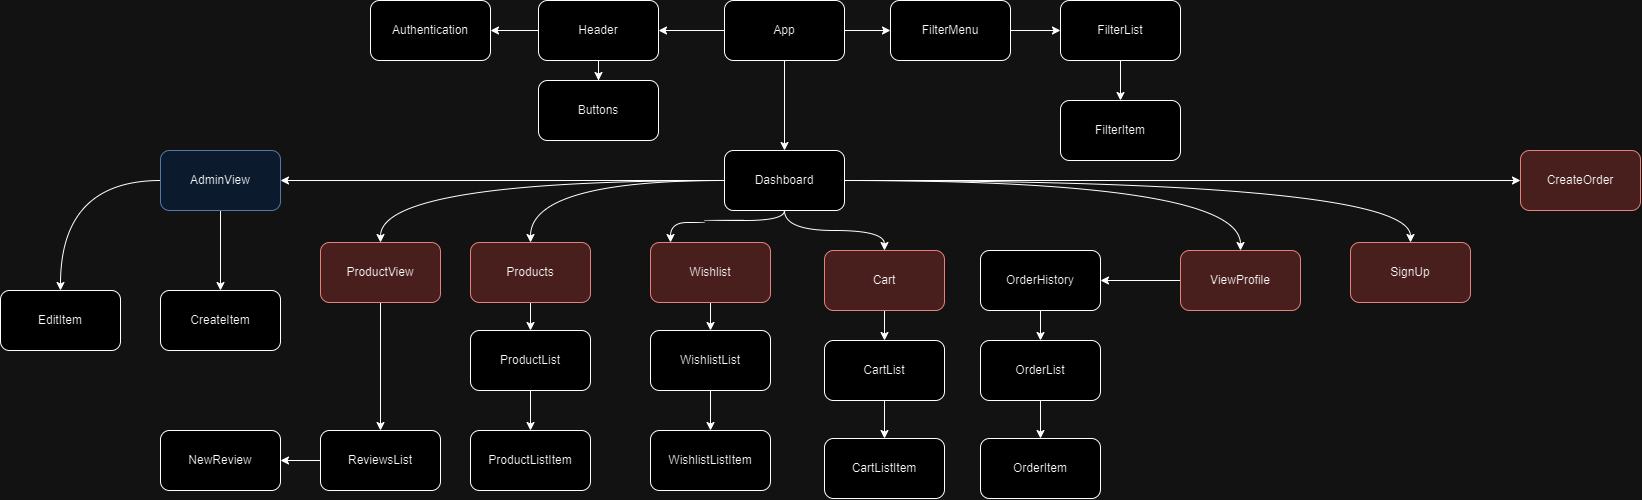

The diagram above was exported from draw.io. Its source (the exported page's mxGraphModel, read from the mxfile embedded in the PNG):
<mxGraphModel dx="2150" dy="743" grid="1" gridSize="10" guides="1" tooltips="1" connect="1" arrows="1" fold="1" page="1" pageScale="1" pageWidth="827" pageHeight="1169" math="0" shadow="0">
  <root>
    <mxCell id="0" />
    <mxCell id="1" parent="0" />
    <mxCell id="bfhCLQw2ZLlvQpr9e-nP-5" style="edgeStyle=orthogonalEdgeStyle;rounded=0;orthogonalLoop=1;jettySize=auto;html=1;curved=1;" parent="1" source="bfhCLQw2ZLlvQpr9e-nP-1" target="bfhCLQw2ZLlvQpr9e-nP-2" edge="1">
      <mxGeometry relative="1" as="geometry" />
    </mxCell>
    <mxCell id="bfhCLQw2ZLlvQpr9e-nP-6" style="edgeStyle=orthogonalEdgeStyle;rounded=0;orthogonalLoop=1;jettySize=auto;html=1;curved=1;" parent="1" source="bfhCLQw2ZLlvQpr9e-nP-1" target="bfhCLQw2ZLlvQpr9e-nP-3" edge="1">
      <mxGeometry relative="1" as="geometry" />
    </mxCell>
    <mxCell id="bfhCLQw2ZLlvQpr9e-nP-7" style="edgeStyle=orthogonalEdgeStyle;rounded=0;orthogonalLoop=1;jettySize=auto;html=1;curved=1;" parent="1" source="bfhCLQw2ZLlvQpr9e-nP-1" target="bfhCLQw2ZLlvQpr9e-nP-4" edge="1">
      <mxGeometry relative="1" as="geometry" />
    </mxCell>
    <mxCell id="bfhCLQw2ZLlvQpr9e-nP-1" value="App" style="rounded=1;whiteSpace=wrap;html=1;" parent="1" vertex="1">
      <mxGeometry x="354" y="30" width="120" height="60" as="geometry" />
    </mxCell>
    <mxCell id="bfhCLQw2ZLlvQpr9e-nP-38" value="" style="edgeStyle=orthogonalEdgeStyle;rounded=0;orthogonalLoop=1;jettySize=auto;html=1;" parent="1" source="bfhCLQw2ZLlvQpr9e-nP-2" target="bfhCLQw2ZLlvQpr9e-nP-37" edge="1">
      <mxGeometry relative="1" as="geometry" />
    </mxCell>
    <mxCell id="bfhCLQw2ZLlvQpr9e-nP-68" value="" style="edgeStyle=orthogonalEdgeStyle;rounded=0;orthogonalLoop=1;jettySize=auto;html=1;" parent="1" source="bfhCLQw2ZLlvQpr9e-nP-2" target="bfhCLQw2ZLlvQpr9e-nP-67" edge="1">
      <mxGeometry relative="1" as="geometry" />
    </mxCell>
    <mxCell id="bfhCLQw2ZLlvQpr9e-nP-2" value="Header" style="rounded=1;whiteSpace=wrap;html=1;" parent="1" vertex="1">
      <mxGeometry x="168" y="30" width="120" height="60" as="geometry" />
    </mxCell>
    <mxCell id="bfhCLQw2ZLlvQpr9e-nP-17" style="edgeStyle=orthogonalEdgeStyle;rounded=0;orthogonalLoop=1;jettySize=auto;html=1;curved=1;" parent="1" source="bfhCLQw2ZLlvQpr9e-nP-3" target="bfhCLQw2ZLlvQpr9e-nP-8" edge="1">
      <mxGeometry relative="1" as="geometry" />
    </mxCell>
    <mxCell id="bfhCLQw2ZLlvQpr9e-nP-30" style="edgeStyle=orthogonalEdgeStyle;rounded=0;orthogonalLoop=1;jettySize=auto;html=1;curved=1;" parent="1" source="bfhCLQw2ZLlvQpr9e-nP-3" target="bfhCLQw2ZLlvQpr9e-nP-9" edge="1">
      <mxGeometry relative="1" as="geometry" />
    </mxCell>
    <mxCell id="bfhCLQw2ZLlvQpr9e-nP-31" style="edgeStyle=orthogonalEdgeStyle;rounded=0;orthogonalLoop=1;jettySize=auto;html=1;curved=1;" parent="1" source="bfhCLQw2ZLlvQpr9e-nP-3" target="bfhCLQw2ZLlvQpr9e-nP-10" edge="1">
      <mxGeometry relative="1" as="geometry">
        <Array as="points">
          <mxPoint x="414" y="250" />
          <mxPoint x="334" y="250" />
          <mxPoint x="334" y="252" />
          <mxPoint x="300" y="252" />
        </Array>
      </mxGeometry>
    </mxCell>
    <mxCell id="bfhCLQw2ZLlvQpr9e-nP-32" style="edgeStyle=orthogonalEdgeStyle;rounded=0;orthogonalLoop=1;jettySize=auto;html=1;curved=1;" parent="1" source="bfhCLQw2ZLlvQpr9e-nP-3" target="bfhCLQw2ZLlvQpr9e-nP-11" edge="1">
      <mxGeometry relative="1" as="geometry" />
    </mxCell>
    <mxCell id="bfhCLQw2ZLlvQpr9e-nP-36" value="" style="edgeStyle=orthogonalEdgeStyle;rounded=0;orthogonalLoop=1;jettySize=auto;html=1;curved=1;" parent="1" source="bfhCLQw2ZLlvQpr9e-nP-3" target="bfhCLQw2ZLlvQpr9e-nP-35" edge="1">
      <mxGeometry relative="1" as="geometry" />
    </mxCell>
    <mxCell id="bfhCLQw2ZLlvQpr9e-nP-49" value="" style="edgeStyle=orthogonalEdgeStyle;rounded=0;orthogonalLoop=1;jettySize=auto;html=1;curved=1;" parent="1" source="bfhCLQw2ZLlvQpr9e-nP-3" target="bfhCLQw2ZLlvQpr9e-nP-48" edge="1">
      <mxGeometry relative="1" as="geometry" />
    </mxCell>
    <mxCell id="bfhCLQw2ZLlvQpr9e-nP-57" value="" style="edgeStyle=orthogonalEdgeStyle;rounded=0;orthogonalLoop=1;jettySize=auto;html=1;" parent="1" source="bfhCLQw2ZLlvQpr9e-nP-3" target="bfhCLQw2ZLlvQpr9e-nP-56" edge="1">
      <mxGeometry relative="1" as="geometry" />
    </mxCell>
    <mxCell id="mMun1wEnIMSAJVNBasqb-2" style="edgeStyle=orthogonalEdgeStyle;rounded=0;orthogonalLoop=1;jettySize=auto;html=1;entryX=0.5;entryY=0;entryDx=0;entryDy=0;curved=1;" edge="1" parent="1" source="bfhCLQw2ZLlvQpr9e-nP-3" target="mMun1wEnIMSAJVNBasqb-1">
      <mxGeometry relative="1" as="geometry" />
    </mxCell>
    <mxCell id="bfhCLQw2ZLlvQpr9e-nP-3" value="Dashboard" style="rounded=1;whiteSpace=wrap;html=1;" parent="1" vertex="1">
      <mxGeometry x="354" y="180" width="120" height="60" as="geometry" />
    </mxCell>
    <mxCell id="bfhCLQw2ZLlvQpr9e-nP-14" style="edgeStyle=orthogonalEdgeStyle;rounded=0;orthogonalLoop=1;jettySize=auto;html=1;" parent="1" source="bfhCLQw2ZLlvQpr9e-nP-4" target="bfhCLQw2ZLlvQpr9e-nP-13" edge="1">
      <mxGeometry relative="1" as="geometry" />
    </mxCell>
    <mxCell id="bfhCLQw2ZLlvQpr9e-nP-4" value="FilterMenu" style="rounded=1;whiteSpace=wrap;html=1;" parent="1" vertex="1">
      <mxGeometry x="520" y="30" width="120" height="60" as="geometry" />
    </mxCell>
    <mxCell id="bfhCLQw2ZLlvQpr9e-nP-43" value="" style="edgeStyle=orthogonalEdgeStyle;rounded=0;orthogonalLoop=1;jettySize=auto;html=1;" parent="1" source="bfhCLQw2ZLlvQpr9e-nP-8" target="bfhCLQw2ZLlvQpr9e-nP-42" edge="1">
      <mxGeometry relative="1" as="geometry" />
    </mxCell>
    <mxCell id="bfhCLQw2ZLlvQpr9e-nP-8" value="ViewProfile" style="rounded=1;whiteSpace=wrap;html=1;fillColor=#f8cecc;strokeColor=#b85450;" parent="1" vertex="1">
      <mxGeometry x="810" y="280" width="120" height="60" as="geometry" />
    </mxCell>
    <mxCell id="bfhCLQw2ZLlvQpr9e-nP-59" value="" style="edgeStyle=orthogonalEdgeStyle;rounded=0;orthogonalLoop=1;jettySize=auto;html=1;" parent="1" source="bfhCLQw2ZLlvQpr9e-nP-9" target="bfhCLQw2ZLlvQpr9e-nP-58" edge="1">
      <mxGeometry relative="1" as="geometry" />
    </mxCell>
    <mxCell id="bfhCLQw2ZLlvQpr9e-nP-9" value="Products" style="rounded=1;whiteSpace=wrap;html=1;fillColor=#f8cecc;strokeColor=#b85450;" parent="1" vertex="1">
      <mxGeometry x="100" y="272" width="120" height="60" as="geometry" />
    </mxCell>
    <mxCell id="bfhCLQw2ZLlvQpr9e-nP-61" value="" style="edgeStyle=orthogonalEdgeStyle;rounded=0;orthogonalLoop=1;jettySize=auto;html=1;" parent="1" source="bfhCLQw2ZLlvQpr9e-nP-10" target="bfhCLQw2ZLlvQpr9e-nP-60" edge="1">
      <mxGeometry relative="1" as="geometry" />
    </mxCell>
    <mxCell id="bfhCLQw2ZLlvQpr9e-nP-10" value="Wishlist" style="rounded=1;whiteSpace=wrap;html=1;fillColor=#f8cecc;strokeColor=#b85450;" parent="1" vertex="1">
      <mxGeometry x="280" y="272" width="120" height="60" as="geometry" />
    </mxCell>
    <mxCell id="bfhCLQw2ZLlvQpr9e-nP-63" value="" style="edgeStyle=orthogonalEdgeStyle;rounded=0;orthogonalLoop=1;jettySize=auto;html=1;" parent="1" source="bfhCLQw2ZLlvQpr9e-nP-11" target="bfhCLQw2ZLlvQpr9e-nP-62" edge="1">
      <mxGeometry relative="1" as="geometry" />
    </mxCell>
    <mxCell id="bfhCLQw2ZLlvQpr9e-nP-11" value="Cart" style="rounded=1;whiteSpace=wrap;html=1;fillColor=#f8cecc;strokeColor=#b85450;" parent="1" vertex="1">
      <mxGeometry x="454" y="280" width="120" height="60" as="geometry" />
    </mxCell>
    <mxCell id="bfhCLQw2ZLlvQpr9e-nP-21" value="" style="edgeStyle=orthogonalEdgeStyle;rounded=0;orthogonalLoop=1;jettySize=auto;html=1;" parent="1" source="bfhCLQw2ZLlvQpr9e-nP-13" target="bfhCLQw2ZLlvQpr9e-nP-20" edge="1">
      <mxGeometry relative="1" as="geometry" />
    </mxCell>
    <mxCell id="bfhCLQw2ZLlvQpr9e-nP-13" value="FilterList" style="rounded=1;whiteSpace=wrap;html=1;" parent="1" vertex="1">
      <mxGeometry x="690" y="30" width="120" height="60" as="geometry" />
    </mxCell>
    <mxCell id="bfhCLQw2ZLlvQpr9e-nP-15" value="ProductListItem" style="rounded=1;whiteSpace=wrap;html=1;" parent="1" vertex="1">
      <mxGeometry x="100" y="460" width="120" height="60" as="geometry" />
    </mxCell>
    <mxCell id="bfhCLQw2ZLlvQpr9e-nP-16" value="WishlistListItem" style="rounded=1;whiteSpace=wrap;html=1;" parent="1" vertex="1">
      <mxGeometry x="280" y="460" width="120" height="60" as="geometry" />
    </mxCell>
    <mxCell id="bfhCLQw2ZLlvQpr9e-nP-20" value="FilterItem" style="whiteSpace=wrap;html=1;rounded=1;" parent="1" vertex="1">
      <mxGeometry x="690" y="130" width="120" height="60" as="geometry" />
    </mxCell>
    <mxCell id="bfhCLQw2ZLlvQpr9e-nP-22" value="CartListItem" style="whiteSpace=wrap;html=1;rounded=1;" parent="1" vertex="1">
      <mxGeometry x="454" y="468" width="120" height="60" as="geometry" />
    </mxCell>
    <mxCell id="bfhCLQw2ZLlvQpr9e-nP-35" value="SignUp" style="whiteSpace=wrap;html=1;rounded=1;fillColor=#f8cecc;strokeColor=#b85450;" parent="1" vertex="1">
      <mxGeometry x="980" y="272" width="120" height="60" as="geometry" />
    </mxCell>
    <mxCell id="bfhCLQw2ZLlvQpr9e-nP-37" value="Authentication" style="whiteSpace=wrap;html=1;rounded=1;" parent="1" vertex="1">
      <mxGeometry y="30" width="120" height="60" as="geometry" />
    </mxCell>
    <mxCell id="bfhCLQw2ZLlvQpr9e-nP-45" value="" style="edgeStyle=orthogonalEdgeStyle;rounded=0;orthogonalLoop=1;jettySize=auto;html=1;" parent="1" source="bfhCLQw2ZLlvQpr9e-nP-42" target="bfhCLQw2ZLlvQpr9e-nP-44" edge="1">
      <mxGeometry relative="1" as="geometry" />
    </mxCell>
    <mxCell id="bfhCLQw2ZLlvQpr9e-nP-42" value="OrderHistory" style="whiteSpace=wrap;html=1;rounded=1;" parent="1" vertex="1">
      <mxGeometry x="610" y="280" width="120" height="60" as="geometry" />
    </mxCell>
    <mxCell id="bfhCLQw2ZLlvQpr9e-nP-47" value="" style="edgeStyle=orthogonalEdgeStyle;rounded=0;orthogonalLoop=1;jettySize=auto;html=1;" parent="1" source="bfhCLQw2ZLlvQpr9e-nP-44" target="bfhCLQw2ZLlvQpr9e-nP-46" edge="1">
      <mxGeometry relative="1" as="geometry" />
    </mxCell>
    <mxCell id="bfhCLQw2ZLlvQpr9e-nP-44" value="OrderList" style="whiteSpace=wrap;html=1;rounded=1;" parent="1" vertex="1">
      <mxGeometry x="610" y="370" width="120" height="60" as="geometry" />
    </mxCell>
    <mxCell id="bfhCLQw2ZLlvQpr9e-nP-46" value="OrderItem" style="whiteSpace=wrap;html=1;rounded=1;" parent="1" vertex="1">
      <mxGeometry x="610" y="468" width="120" height="60" as="geometry" />
    </mxCell>
    <mxCell id="bfhCLQw2ZLlvQpr9e-nP-51" value="" style="edgeStyle=orthogonalEdgeStyle;rounded=0;orthogonalLoop=1;jettySize=auto;html=1;" parent="1" source="bfhCLQw2ZLlvQpr9e-nP-48" target="bfhCLQw2ZLlvQpr9e-nP-50" edge="1">
      <mxGeometry relative="1" as="geometry" />
    </mxCell>
    <mxCell id="bfhCLQw2ZLlvQpr9e-nP-53" value="" style="edgeStyle=orthogonalEdgeStyle;rounded=0;orthogonalLoop=1;jettySize=auto;html=1;curved=1;" parent="1" source="bfhCLQw2ZLlvQpr9e-nP-48" target="bfhCLQw2ZLlvQpr9e-nP-52" edge="1">
      <mxGeometry relative="1" as="geometry" />
    </mxCell>
    <mxCell id="bfhCLQw2ZLlvQpr9e-nP-48" value="AdminView" style="whiteSpace=wrap;html=1;rounded=1;fillColor=#dae8fc;strokeColor=#6c8ebf;" parent="1" vertex="1">
      <mxGeometry x="-210" y="180" width="120" height="60" as="geometry" />
    </mxCell>
    <mxCell id="bfhCLQw2ZLlvQpr9e-nP-50" value="CreateItem" style="whiteSpace=wrap;html=1;rounded=1;" parent="1" vertex="1">
      <mxGeometry x="-210" y="320" width="120" height="60" as="geometry" />
    </mxCell>
    <mxCell id="bfhCLQw2ZLlvQpr9e-nP-52" value="EditItem" style="whiteSpace=wrap;html=1;rounded=1;" parent="1" vertex="1">
      <mxGeometry x="-370" y="320" width="120" height="60" as="geometry" />
    </mxCell>
    <mxCell id="bfhCLQw2ZLlvQpr9e-nP-56" value="CreateOrder" style="whiteSpace=wrap;html=1;rounded=1;fillColor=#f8cecc;strokeColor=#b85450;" parent="1" vertex="1">
      <mxGeometry x="1150" y="180" width="120" height="60" as="geometry" />
    </mxCell>
    <mxCell id="bfhCLQw2ZLlvQpr9e-nP-64" style="edgeStyle=orthogonalEdgeStyle;rounded=0;orthogonalLoop=1;jettySize=auto;html=1;" parent="1" source="bfhCLQw2ZLlvQpr9e-nP-58" target="bfhCLQw2ZLlvQpr9e-nP-15" edge="1">
      <mxGeometry relative="1" as="geometry" />
    </mxCell>
    <mxCell id="bfhCLQw2ZLlvQpr9e-nP-58" value="ProductList" style="whiteSpace=wrap;html=1;rounded=1;" parent="1" vertex="1">
      <mxGeometry x="100" y="360" width="120" height="60" as="geometry" />
    </mxCell>
    <mxCell id="bfhCLQw2ZLlvQpr9e-nP-65" style="edgeStyle=orthogonalEdgeStyle;rounded=0;orthogonalLoop=1;jettySize=auto;html=1;" parent="1" source="bfhCLQw2ZLlvQpr9e-nP-60" target="bfhCLQw2ZLlvQpr9e-nP-16" edge="1">
      <mxGeometry relative="1" as="geometry" />
    </mxCell>
    <mxCell id="bfhCLQw2ZLlvQpr9e-nP-60" value="WishlistList" style="whiteSpace=wrap;html=1;rounded=1;" parent="1" vertex="1">
      <mxGeometry x="280" y="360" width="120" height="60" as="geometry" />
    </mxCell>
    <mxCell id="bfhCLQw2ZLlvQpr9e-nP-66" style="edgeStyle=orthogonalEdgeStyle;rounded=0;orthogonalLoop=1;jettySize=auto;html=1;" parent="1" source="bfhCLQw2ZLlvQpr9e-nP-62" target="bfhCLQw2ZLlvQpr9e-nP-22" edge="1">
      <mxGeometry relative="1" as="geometry" />
    </mxCell>
    <mxCell id="bfhCLQw2ZLlvQpr9e-nP-62" value="CartList" style="whiteSpace=wrap;html=1;rounded=1;" parent="1" vertex="1">
      <mxGeometry x="454" y="370" width="120" height="60" as="geometry" />
    </mxCell>
    <mxCell id="bfhCLQw2ZLlvQpr9e-nP-67" value="Buttons" style="whiteSpace=wrap;html=1;rounded=1;" parent="1" vertex="1">
      <mxGeometry x="168" y="110" width="120" height="60" as="geometry" />
    </mxCell>
    <mxCell id="mMun1wEnIMSAJVNBasqb-9" style="edgeStyle=orthogonalEdgeStyle;rounded=0;orthogonalLoop=1;jettySize=auto;html=1;entryX=0.5;entryY=0;entryDx=0;entryDy=0;" edge="1" parent="1" source="mMun1wEnIMSAJVNBasqb-1" target="mMun1wEnIMSAJVNBasqb-3">
      <mxGeometry relative="1" as="geometry" />
    </mxCell>
    <mxCell id="mMun1wEnIMSAJVNBasqb-1" value="ProductView" style="rounded=1;whiteSpace=wrap;html=1;fillColor=#f8cecc;strokeColor=#b85450;" vertex="1" parent="1">
      <mxGeometry x="-50" y="272" width="120" height="60" as="geometry" />
    </mxCell>
    <mxCell id="mMun1wEnIMSAJVNBasqb-8" style="edgeStyle=orthogonalEdgeStyle;rounded=0;orthogonalLoop=1;jettySize=auto;html=1;entryX=1;entryY=0.5;entryDx=0;entryDy=0;" edge="1" parent="1" source="mMun1wEnIMSAJVNBasqb-3" target="mMun1wEnIMSAJVNBasqb-7">
      <mxGeometry relative="1" as="geometry" />
    </mxCell>
    <mxCell id="mMun1wEnIMSAJVNBasqb-3" value="ReviewsList" style="rounded=1;whiteSpace=wrap;html=1;" vertex="1" parent="1">
      <mxGeometry x="-50" y="460" width="120" height="60" as="geometry" />
    </mxCell>
    <mxCell id="mMun1wEnIMSAJVNBasqb-7" value="NewReview" style="rounded=1;whiteSpace=wrap;html=1;" vertex="1" parent="1">
      <mxGeometry x="-210" y="460" width="120" height="60" as="geometry" />
    </mxCell>
  </root>
</mxGraphModel>